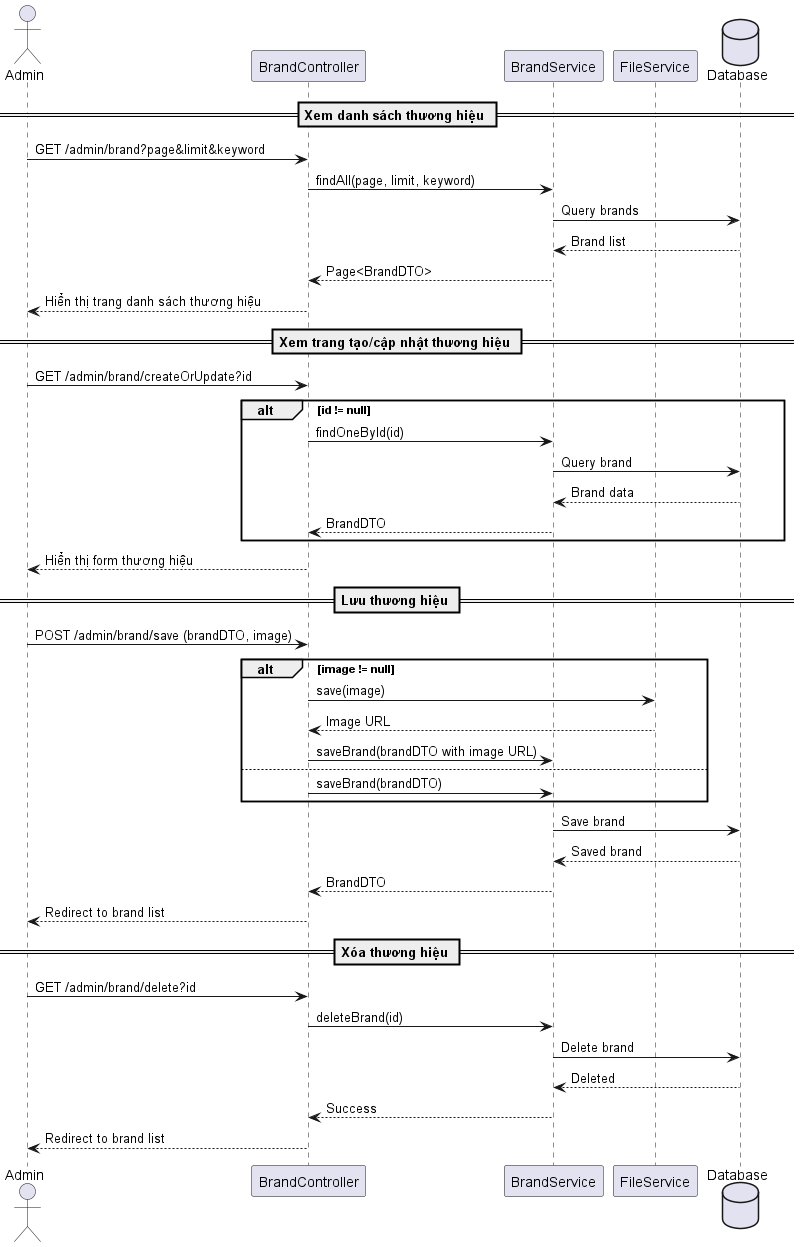

The diagram above was rendered by PlantUML. Its source (embedded in the PNG):
@startuml Brand Management Sequence Diagram

actor Admin
participant "BrandController" as BC
participant "BrandService" as BS
participant "FileService" as FS
database "Database" as DB

== Xem danh sách thương hiệu ==
Admin -> BC: GET /admin/brand?page&limit&keyword
BC -> BS: findAll(page, limit, keyword)
BS -> DB: Query brands
DB --> BS: Brand list
BS --> BC: Page<BrandDTO>
BC --> Admin: Hiển thị trang danh sách thương hiệu

== Xem trang tạo/cập nhật thương hiệu ==
Admin -> BC: GET /admin/brand/createOrUpdate?id
alt id != null
    BC -> BS: findOneById(id)
    BS -> DB: Query brand
    DB --> BS: Brand data
    BS --> BC: BrandDTO
end
BC --> Admin: Hiển thị form thương hiệu

== Lưu thương hiệu ==
Admin -> BC: POST /admin/brand/save (brandDTO, image)
alt image != null
    BC -> FS: save(image)
    FS --> BC: Image URL
    BC -> BS: saveBrand(brandDTO with image URL)
else
    BC -> BS: saveBrand(brandDTO)
end
BS -> DB: Save brand
DB --> BS: Saved brand
BS --> BC: BrandDTO
BC --> Admin: Redirect to brand list

== Xóa thương hiệu ==
Admin -> BC: GET /admin/brand/delete?id
BC -> BS: deleteBrand(id)
BS -> DB: Delete brand
DB --> BS: Deleted
BS --> BC: Success
BC --> Admin: Redirect to brand list

@enduml